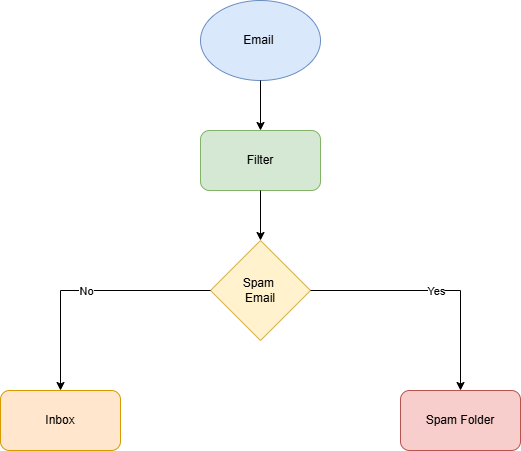

The diagram above was exported from draw.io. Its source (the exported page's mxGraphModel, read from the mxfile embedded in the PNG):
<mxGraphModel dx="1106" dy="597" grid="1" gridSize="10" guides="1" tooltips="1" connect="1" arrows="1" fold="1" page="1" pageScale="1" pageWidth="850" pageHeight="1100" math="0" shadow="0">
  <root>
    <mxCell id="0" />
    <mxCell id="1" parent="0" />
    <mxCell id="Juda9pHC6ol1kdqEeQ4G-1" parent="1" style="ellipse;whiteSpace=wrap;html=1;fillColor=#dae8fc;strokeColor=#6c8ebf;" value="Email&amp;nbsp;" vertex="1">
      <mxGeometry height="80" width="120" x="340" y="20" as="geometry" />
    </mxCell>
    <mxCell id="Juda9pHC6ol1kdqEeQ4G-2" parent="1" style="rounded=1;whiteSpace=wrap;html=1;fillColor=#d5e8d4;strokeColor=#82b366;" value="Filter" vertex="1">
      <mxGeometry height="60" width="120" x="340" y="150" as="geometry" />
    </mxCell>
    <mxCell id="Juda9pHC6ol1kdqEeQ4G-3" parent="1" style="rhombus;whiteSpace=wrap;html=1;fillColor=#fff2cc;strokeColor=#d6b656;" value="Spam&amp;nbsp;&lt;div&gt;Email&lt;/div&gt;" vertex="1">
      <mxGeometry height="100" width="100" x="350" y="260" as="geometry" />
    </mxCell>
    <mxCell id="Juda9pHC6ol1kdqEeQ4G-4" parent="1" style="rounded=1;whiteSpace=wrap;html=1;fillColor=#ffe6cc;strokeColor=#d79b00;" value="Inbox" vertex="1">
      <mxGeometry height="60" width="120" x="140" y="410" as="geometry" />
    </mxCell>
    <mxCell id="Juda9pHC6ol1kdqEeQ4G-5" parent="1" style="rounded=1;whiteSpace=wrap;html=1;fillColor=#f8cecc;strokeColor=#b85450;" value="Spam Folder" vertex="1">
      <mxGeometry height="60" width="120" x="540" y="410" as="geometry" />
    </mxCell>
    <mxCell id="Juda9pHC6ol1kdqEeQ4G-6" edge="1" parent="1" source="Juda9pHC6ol1kdqEeQ4G-1" style="endArrow=classic;html=1;rounded=0;exitX=0.5;exitY=1;exitDx=0;exitDy=0;entryX=0.5;entryY=0;entryDx=0;entryDy=0;" target="Juda9pHC6ol1kdqEeQ4G-2" value="">
      <mxGeometry height="50" relative="1" width="50" as="geometry">
        <mxPoint x="400" y="340" as="sourcePoint" />
        <mxPoint x="450" y="290" as="targetPoint" />
      </mxGeometry>
    </mxCell>
    <mxCell id="Juda9pHC6ol1kdqEeQ4G-7" edge="1" parent="1" source="Juda9pHC6ol1kdqEeQ4G-2" style="endArrow=classic;html=1;rounded=0;exitX=0.5;exitY=1;exitDx=0;exitDy=0;entryX=0.5;entryY=0;entryDx=0;entryDy=0;" target="Juda9pHC6ol1kdqEeQ4G-3" value="">
      <mxGeometry height="50" relative="1" width="50" as="geometry">
        <mxPoint x="400" y="340" as="sourcePoint" />
        <mxPoint x="450" y="290" as="targetPoint" />
      </mxGeometry>
    </mxCell>
    <mxCell id="Juda9pHC6ol1kdqEeQ4G-8" edge="1" parent="1" source="Juda9pHC6ol1kdqEeQ4G-3" style="endArrow=classic;html=1;rounded=0;exitX=0;exitY=0.5;exitDx=0;exitDy=0;entryX=0.5;entryY=0;entryDx=0;entryDy=0;" target="Juda9pHC6ol1kdqEeQ4G-4" value="">
      <mxGeometry relative="1" as="geometry">
        <Array as="points">
          <mxPoint x="200" y="310" />
        </Array>
        <mxPoint x="380" y="310" as="sourcePoint" />
        <mxPoint x="480" y="310" as="targetPoint" />
      </mxGeometry>
    </mxCell>
    <mxCell id="Juda9pHC6ol1kdqEeQ4G-9" connectable="0" parent="Juda9pHC6ol1kdqEeQ4G-8" style="edgeLabel;resizable=0;html=1;;align=center;verticalAlign=middle;" value="No" vertex="1">
      <mxGeometry relative="1" as="geometry" />
    </mxCell>
    <mxCell id="Juda9pHC6ol1kdqEeQ4G-11" edge="1" parent="1" source="Juda9pHC6ol1kdqEeQ4G-3" style="endArrow=classic;html=1;rounded=0;entryX=0.5;entryY=0;entryDx=0;entryDy=0;exitX=1;exitY=0.5;exitDx=0;exitDy=0;" target="Juda9pHC6ol1kdqEeQ4G-5" value="">
      <mxGeometry relative="1" as="geometry">
        <Array as="points">
          <mxPoint x="600" y="310" />
        </Array>
        <mxPoint x="380" y="310" as="sourcePoint" />
        <mxPoint x="480" y="310" as="targetPoint" />
      </mxGeometry>
    </mxCell>
    <mxCell id="Juda9pHC6ol1kdqEeQ4G-12" connectable="0" parent="Juda9pHC6ol1kdqEeQ4G-11" style="edgeLabel;resizable=0;html=1;;align=center;verticalAlign=middle;" value="Yes" vertex="1">
      <mxGeometry relative="1" as="geometry" />
    </mxCell>
  </root>
</mxGraphModel>